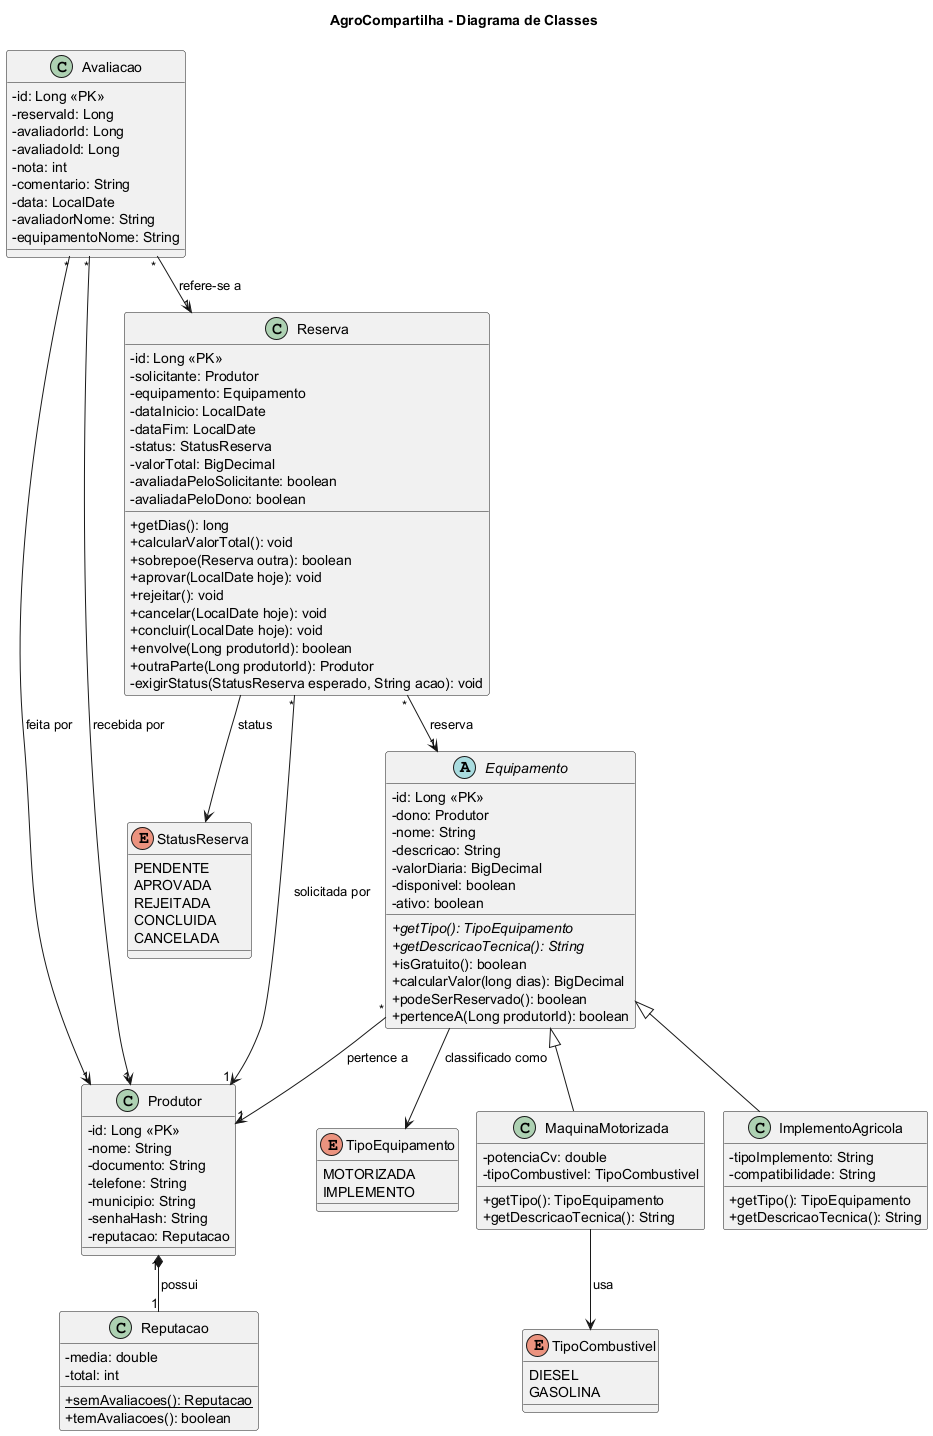

The diagram above was rendered by PlantUML. Its source (embedded in the PNG):
@startuml
!pragma layout smetana
skinparam classAttributeIconSize 0

title AgroCompartilha - Diagrama de Classes

enum TipoEquipamento {
  MOTORIZADA
  IMPLEMENTO
}

enum TipoCombustivel {
  DIESEL
  GASOLINA
}

enum StatusReserva {
  PENDENTE
  APROVADA
  REJEITADA
  CONCLUIDA
  CANCELADA
}

class Produtor {
  - id: Long <<PK>>
  - nome: String
  - documento: String
  - telefone: String
  - municipio: String
  - senhaHash: String
  - reputacao: Reputacao
}

class Reputacao {
  - media: double
  - total: int
  + {static} semAvaliacoes(): Reputacao
  + temAvaliacoes(): boolean
}

abstract class Equipamento {
  - id: Long <<PK>>
  - dono: Produtor
  - nome: String
  - descricao: String
  - valorDiaria: BigDecimal
  - disponivel: boolean
  - ativo: boolean
  + {abstract} getTipo(): TipoEquipamento
  + {abstract} getDescricaoTecnica(): String
  + isGratuito(): boolean
  + calcularValor(long dias): BigDecimal
  + podeSerReservado(): boolean
  + pertenceA(Long produtorId): boolean
}

class MaquinaMotorizada {
  - potenciaCv: double
  - tipoCombustivel: TipoCombustivel
  + getTipo(): TipoEquipamento
  + getDescricaoTecnica(): String
}

class ImplementoAgricola {
  - tipoImplemento: String
  - compatibilidade: String
  + getTipo(): TipoEquipamento
  + getDescricaoTecnica(): String
}

class Reserva {
  - id: Long <<PK>>
  - solicitante: Produtor
  - equipamento: Equipamento
  - dataInicio: LocalDate
  - dataFim: LocalDate
  - status: StatusReserva
  - valorTotal: BigDecimal
  - avaliadaPeloSolicitante: boolean
  - avaliadaPeloDono: boolean
  + getDias(): long
  + calcularValorTotal(): void
  + sobrepoe(Reserva outra): boolean
  + aprovar(LocalDate hoje): void
  + rejeitar(): void
  + cancelar(LocalDate hoje): void
  + concluir(LocalDate hoje): void
  + envolve(Long produtorId): boolean
  + outraParte(Long produtorId): Produtor
  - exigirStatus(StatusReserva esperado, String acao): void
}

class Avaliacao {
  - id: Long <<PK>>
  - reservaId: Long
  - avaliadorId: Long
  - avaliadoId: Long
  - nota: int
  - comentario: String
  - data: LocalDate
  - avaliadorNome: String
  - equipamentoNome: String
}

Produtor "1" *-- "1" Reputacao : possui
Equipamento "*" --> "1" Produtor : pertence a

Equipamento <|-- MaquinaMotorizada
Equipamento <|-- ImplementoAgricola

Equipamento --> TipoEquipamento : classificado como
MaquinaMotorizada --> TipoCombustivel : usa

Reserva "*" --> "1" Produtor : solicitada por
Reserva "*" --> "1" Equipamento : reserva
Reserva --> StatusReserva : status

Avaliacao "*" --> "1" Reserva : refere-se a
Avaliacao "*" --> "1" Produtor : feita por
Avaliacao "*" --> "1" Produtor : recebida por

@enduml